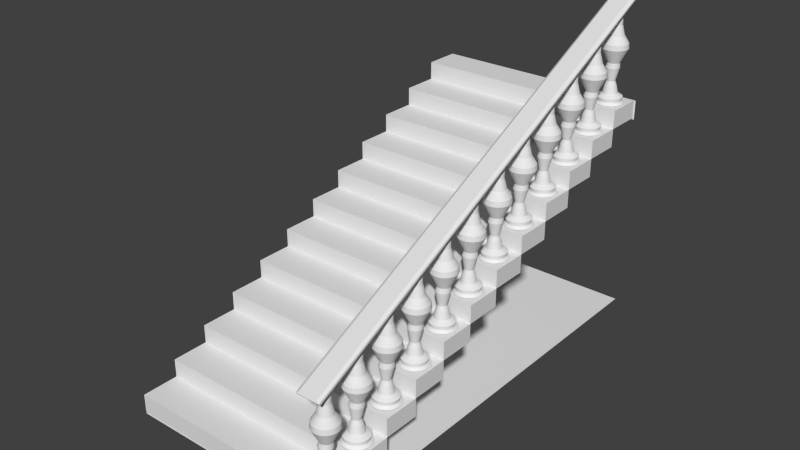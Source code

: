 # Source: stairs.blend  (saved by Blender 2.74.0; exported with 4.5.12 LTS)
import bpy
from mathutils import Matrix  # noqa: F401  (used for matrix-valued properties, if any)

bpy.ops.wm.read_factory_settings(use_empty=True)
scene = bpy.context.scene
scene.name = 'Scene'

# ---- collections
col_collection_1 = bpy.data.collections.new('Collection 1'); scene.collection.children.link(col_collection_1)

# ---- materials (node trees are filled in below, after node groups)
mat_material_002 = bpy.data.materials.new('Material.002')
mat_material_002.alpha_threshold = 0.0
mat_material_002.use_transparent_shadow = False
mat_material_002.roughness = 0.5
mat_material_002.line_color = (0.0, 0.0, 0.0, 1.0)

# ---- material node trees

# ---- world
world_world = bpy.data.worlds.new('World'); scene.world = world_world
world_world.color = (0.05088, 0.05088, 0.05088)
world_world.use_sun_shadow = False
world_world.sun_shadow_jitter_overblur = 0.0
world_world.cycles.sampling_method = 'MANUAL'
world_world.cycles.sample_map_resolution = 256

# ---- meshes
me_plane = bpy.data.meshes.new('Plane')
me_plane.from_pydata([(-0.6528, -0.9956, 1.93), (-0.2134, -0.9956, 1.93), (-0.6528, 0.5269, 5.878), (-0.2134, 0.5269, 5.878), (-0.6528, -1.0, 1.962), (-0.2134, -1.0, 1.962), (-0.6528, 0.5269, 5.91), (-0.2134, 0.5269, 5.91), (-0.6002, -0.996, 2.001), (-0.266, -0.996, 2.001), (-0.6002, 0.5232, 5.949), (-0.266, 0.5232, 5.949)], [], [(0, 2, 3, 1), (7, 6, 10, 11), (3, 2, 6, 7), (1, 3, 7, 5), (0, 1, 5, 4), (2, 0, 4, 6), (8, 9, 11, 10), (5, 7, 11, 9), (4, 5, 9, 8), (6, 4, 8, 10)])
me_plane.use_remesh_preserve_volume = False
me_plane.use_remesh_preserve_attributes = False
me_plane.use_mirror_vertex_groups = False
me_plane.update()
me_circle_004 = bpy.data.meshes.new('Circle.004')
me_circle_004.from_pydata([(0.0, 1.13, 0.0), (-0.1951, 1.111, 0.0), (-0.3827, 1.054, 0.0), (-0.5556, 0.9615, 0.0), (-0.7071, 0.8371, 0.0), (-0.8315, 0.6856, 0.0), (-0.9239, 0.5127, 0.0), (-0.9808, 0.3251, 0.0), (-1.0, 0.13, 0.0), (-0.9808, -0.06508, 0.0), (-0.9239, -0.2527, 0.0), (-0.8315, -0.4256, 0.0), (-0.7071, -0.5771, 0.0), (-0.5556, -0.7015, 0.0), (-0.3827, -0.7939, 0.0), (-0.1951, -0.8508, 0.0), (3.258e-07, -0.87, 0.0), (0.1951, -0.8508, 0.0), (0.3827, -0.7939, 0.0), (0.5556, -0.7015, 0.0), (0.7071, -0.5771, 0.0), (0.8315, -0.4256, 0.0), (0.9239, -0.2527, 0.0), (0.9808, -0.06508, 0.0), (1.0, 0.13, 0.0), (0.9808, 0.3251, 0.0), (0.9239, 0.5127, 0.0), (0.8315, 0.6856, 0.0), (0.7071, 0.8371, 0.0), (0.5556, 0.9615, 0.0), (0.3827, 1.054, 0.0), (0.1951, 1.111, 0.0), (-1.98e-08, 0.9633, 0.1676), (-0.1626, 0.9472, 0.1676), (-0.3189, 0.8998, 0.1676), (-0.4629, 0.8228, 0.1676), (-0.5892, 0.7192, 0.1676), (-0.6928, 0.5929, 0.1676), (-0.7698, 0.4489, 0.1676), (-0.8172, 0.2926, 0.1676), (-0.8332, 0.13, 0.1676), (-0.8172, -0.03255, 0.1676), (-0.7698, -0.1889, 0.1676), (-0.6928, -0.3329, 0.1676), (-0.5892, -0.4592, 0.1676), (-0.4629, -0.5628, 0.1676), (-0.3189, -0.6398, 0.1676), (-0.1626, -0.6872, 0.1676), (2.517e-07, -0.7032, 0.1676), (0.1626, -0.6872, 0.1676), (0.3189, -0.6398, 0.1676), (0.4629, -0.5628, 0.1676), (0.5892, -0.4592, 0.1676), (0.6928, -0.3329, 0.1676), (0.7698, -0.1889, 0.1676), (0.8172, -0.03255, 0.1676), (0.8332, 0.13, 0.1676), (0.8172, 0.2926, 0.1676), (0.7698, 0.4489, 0.1676), (0.6928, 0.5929, 0.1676), (0.5892, 0.7192, 0.1676), (0.4629, 0.8228, 0.1676), (0.3189, 0.8998, 0.1676), (0.1626, 0.9472, 0.1676), (-8.954e-09, 1.011, 0.4378), (-0.1719, 0.9944, 0.4378), (-0.3373, 0.9442, 0.4378), (-0.4896, 0.8628, 0.4378), (-0.6232, 0.7532, 0.4378), (-0.7328, 0.6196, 0.4378), (-0.8142, 0.4673, 0.4378), (-0.8644, 0.3019, 0.4378), (-0.8813, 0.13, 0.4378), (-0.8644, -0.04192, 0.4378), (-0.8142, -0.2072, 0.4378), (-0.7328, -0.3596, 0.4378), (-0.6232, -0.4932, 0.4378), (-0.4896, -0.6028, 0.4378), (-0.3373, -0.6842, 0.4378), (-0.1719, -0.7344, 0.4378), (2.782e-07, -0.7513, 0.4378), (0.1719, -0.7344, 0.4378), (0.3373, -0.6842, 0.4378), (0.4896, -0.6028, 0.4378), (0.6232, -0.4932, 0.4378), (0.7328, -0.3596, 0.4378), (0.8142, -0.2072, 0.4378), (0.8644, -0.04192, 0.4378), (0.8813, 0.13, 0.4378), (0.8644, 0.3019, 0.4378), (0.8142, 0.4673, 0.4378), (0.7328, 0.6196, 0.4378), (0.6232, 0.7532, 0.4378), (0.4896, 0.8628, 0.4378), (0.3373, 0.9442, 0.4378), (0.1719, 0.9944, 0.4378), (-6.062e-08, 0.6669, 0.6597), (-0.1047, 0.6566, 0.6597), (-0.2054, 0.626, 0.6597), (-0.2983, 0.5764, 0.6597), (-0.3796, 0.5096, 0.6597), (-0.4464, 0.4283, 0.6597), (-0.496, 0.3355, 0.6597), (-0.5265, 0.2347, 0.6597), (-0.5369, 0.13, 0.6597), (-0.5265, 0.02528, 0.6597), (-0.496, -0.07543, 0.6597), (-0.4464, -0.1682, 0.6597), (-0.3796, -0.2496, 0.6597), (-0.2983, -0.3164, 0.6597), (-0.2054, -0.366, 0.6597), (-0.1047, -0.3965, 0.6597), (1.143e-07, -0.4068, 0.6597), (0.1047, -0.3965, 0.6597), (0.2054, -0.366, 0.6597), (0.2983, -0.3164, 0.6597), (0.3796, -0.2496, 0.6597), (0.4464, -0.1682, 0.6597), (0.496, -0.07543, 0.6597), (0.5265, 0.02528, 0.6597), (0.5369, 0.13, 0.6597), (0.5265, 0.2347, 0.6597), (0.496, 0.3355, 0.6597), (0.4464, 0.4283, 0.6597), (0.3796, 0.5096, 0.6597), (0.2983, 0.5764, 0.6597), (0.2054, 0.626, 0.6597), (0.1047, 0.6566, 0.6597), (-6.721e-08, 0.5532, 1.177), (-0.08257, 0.5451, 1.177), (-0.162, 0.521, 1.177), (-0.2351, 0.4819, 1.177), (-0.2993, 0.4293, 1.177), (-0.3519, 0.3651, 1.177), (-0.391, 0.292, 1.177), (-0.4151, 0.2126, 1.177), (-0.4232, 0.13, 1.177), (-0.4151, 0.04744, 1.177), (-0.391, -0.03195, 1.177), (-0.3519, -0.1051, 1.177), (-0.2993, -0.1693, 1.177), (-0.2351, -0.2219, 1.177), (-0.162, -0.261, 1.177), (-0.08257, -0.2851, 1.177), (7.069e-08, -0.2932, 1.177), (0.08257, -0.2851, 1.177), (0.162, -0.261, 1.177), (0.2351, -0.2219, 1.177), (0.2993, -0.1693, 1.177), (0.3519, -0.1051, 1.177), (0.391, -0.03195, 1.177), (0.4151, 0.04744, 1.177), (0.4232, 0.13, 1.177), (0.4151, 0.2126, 1.177), (0.391, 0.292, 1.177), (0.3519, 0.3651, 1.177), (0.2993, 0.4293, 1.177), (0.2351, 0.4819, 1.177), (0.162, 0.521, 1.177), (0.08257, 0.5451, 1.177), (-1.087e-07, 0.4238, 1.521), (-0.05731, 0.4182, 1.521), (-0.1124, 0.4014, 1.521), (-0.1632, 0.3743, 1.521), (-0.2077, 0.3377, 1.521), (-0.2443, 0.2932, 1.521), (-0.2714, 0.2424, 1.521), (-0.2881, 0.1873, 1.521), (-0.2938, 0.13, 1.521), (-0.2881, 0.0727, 1.521), (-0.2714, 0.01759, 1.521), (-0.2443, -0.03321, 1.521), (-0.2077, -0.07773, 1.521), (-0.1632, -0.1143, 1.521), (-0.1124, -0.1414, 1.521), (-0.05731, -0.1581, 1.521), (-1.293e-08, -0.1638, 1.521), (0.05731, -0.1581, 1.521), (0.1124, -0.1414, 1.521), (0.1632, -0.1143, 1.521), (0.2077, -0.07773, 1.521), (0.2443, -0.03321, 1.521), (0.2714, 0.01759, 1.521), (0.2881, 0.0727, 1.521), (0.2938, 0.13, 1.521), (0.2881, 0.1873, 1.521), (0.2714, 0.2424, 1.521), (0.2443, 0.2932, 1.521), (0.2077, 0.3377, 1.521), (0.1632, 0.3743, 1.521), (0.1124, 0.4014, 1.521), (0.05731, 0.4182, 1.521), (0.03903, 0.6298, 2.468), (-0.05732, 0.6203, 2.468), (-0.15, 0.5922, 2.468), (-0.2353, 0.5466, 2.468), (-0.3102, 0.4852, 2.468), (-0.3716, 0.4103, 2.468), (-0.4172, 0.325, 2.468), (-0.4453, 0.2323, 2.468), (-0.4548, 0.136, 2.468), (-0.4453, 0.03961, 2.468), (-0.4172, -0.05303, 2.468), (-0.3716, -0.1384, 2.468), (-0.3102, -0.2133, 2.468), (-0.2353, -0.2747, 2.468), (-0.15, -0.3203, 2.468), (-0.05732, -0.3484, 2.468), (0.03903, -0.3579, 2.468), (0.1354, -0.3484, 2.468), (0.228, -0.3203, 2.468), (0.3134, -0.2747, 2.468), (0.3882, -0.2133, 2.468), (0.4497, -0.1384, 2.468), (0.4953, -0.05303, 2.468), (0.5234, 0.03961, 2.468), (0.5329, 0.136, 2.468), (0.5234, 0.2323, 2.468), (0.4953, 0.325, 2.468), (0.4497, 0.4103, 2.468), (0.3882, 0.4852, 2.468), (0.3134, 0.5466, 2.468), (0.228, 0.5922, 2.468), (0.1354, 0.6203, 2.468), (0.09107, 0.5649, 2.821), (0.008944, 0.5568, 2.821), (-0.07003, 0.5328, 2.821), (-0.1428, 0.4939, 2.821), (-0.2066, 0.4416, 2.821), (-0.259, 0.3778, 2.821), (-0.2979, 0.305, 2.821), (-0.3218, 0.226, 2.821), (-0.3299, 0.1439, 2.821), (-0.3218, 0.06176, 2.821), (-0.2979, -0.01721, 2.821), (-0.259, -0.08999, 2.821), (-0.2066, -0.1538, 2.821), (-0.1428, -0.2061, 2.821), (-0.07003, -0.245, 2.821), (0.008944, -0.269, 2.821), (0.09107, -0.2771, 2.821), (0.1732, -0.269, 2.821), (0.2522, -0.245, 2.821), (0.325, -0.2061, 2.821), (0.3887, -0.1538, 2.821), (0.4411, -0.08999, 2.821), (0.48, -0.01721, 2.821), (0.504, 0.06176, 2.821), (0.512, 0.1439, 2.821), (0.504, 0.226, 2.821), (0.48, 0.305, 2.821), (0.4411, 0.3778, 2.821), (0.3887, 0.4416, 2.821), (0.325, 0.4939, 2.821), (0.2522, 0.5328, 2.821), (0.1732, 0.5568, 2.821), (0.09107, 1.064, 3.83), (-0.08845, 1.046, 3.83), (-0.2611, 0.994, 3.83), (-0.4202, 0.909, 3.83), (-0.5596, 0.7946, 3.83), (-0.674, 0.6551, 3.83), (-0.7591, 0.496, 3.83), (-0.8114, 0.3234, 3.83), (-0.8291, 0.1439, 3.83), (-0.8114, -0.03563, 3.83), (-0.7591, -0.2083, 3.83), (-0.674, -0.3673, 3.83), (-0.5596, -0.5068, 3.83), (-0.4202, -0.6212, 3.83), (-0.2611, -0.7063, 3.83), (-0.08845, -0.7586, 3.83), (0.09107, -0.7763, 3.83), (0.2706, -0.7586, 3.83), (0.4432, -0.7063, 3.83), (0.6023, -0.6212, 3.83), (0.7418, -0.5068, 3.83), (0.8562, -0.3673, 3.83), (0.9412, -0.2083, 3.83), (0.9936, -0.03563, 3.83), (1.011, 0.1439, 3.83), (0.9936, 0.3234, 3.83), (0.9412, 0.496, 3.83), (0.8562, 0.6551, 3.83), (0.7417, 0.7946, 3.83), (0.6023, 0.909, 3.83), (0.4432, 0.994, 3.83), (0.2706, 1.046, 3.83), (0.09107, 1.023, 4.187), (-0.08039, 1.006, 4.187), (-0.2453, 0.9559, 4.187), (-0.3972, 0.8746, 4.187), (-0.5304, 0.7653, 4.187), (-0.6397, 0.6322, 4.187), (-0.7209, 0.4802, 4.187), (-0.7709, 0.3153, 4.187), (-0.7878, 0.1439, 4.187), (-0.7709, -0.02757, 4.187), (-0.7209, -0.1924, 4.187), (-0.6397, -0.3444, 4.187), (-0.5304, -0.4776, 4.187), (-0.3972, -0.5869, 4.187), (-0.2453, -0.6681, 4.187), (-0.08039, -0.7181, 4.187), (0.09107, -0.735, 4.187), (0.2625, -0.7181, 4.187), (0.4274, -0.6681, 4.187), (0.5794, -0.5869, 4.187), (0.7125, -0.4776, 4.187), (0.8218, -0.3444, 4.187), (0.903, -0.1924, 4.187), (0.9531, -0.02757, 4.187), (0.9699, 0.1439, 4.187), (0.9531, 0.3153, 4.187), (0.903, 0.4802, 4.187), (0.8218, 0.6322, 4.187), (0.7125, 0.7653, 4.187), (0.5793, 0.8746, 4.187), (0.4274, 0.9559, 4.187), (0.2625, 1.006, 4.187), (0.09107, 0.6965, 4.707), (-0.01673, 0.6858, 4.707), (-0.1204, 0.6544, 4.707), (-0.2159, 0.6033, 4.707), (-0.2997, 0.5346, 4.707), (-0.3684, 0.4509, 4.707), (-0.4194, 0.3553, 4.707), (-0.4509, 0.2517, 4.707), (-0.4615, 0.1439, 4.707), (-0.4509, 0.03609, 4.707), (-0.4194, -0.06757, 4.707), (-0.3684, -0.1631, 4.707), (-0.2997, -0.2468, 4.707), (-0.2159, -0.3156, 4.707), (-0.1204, -0.3666, 4.707), (-0.01673, -0.3981, 4.707), (0.09107, -0.4087, 4.707), (0.1989, -0.3981, 4.707), (0.3025, -0.3666, 4.707), (0.3981, -0.3156, 4.707), (0.4818, -0.2468, 4.707), (0.5505, -0.1631, 4.707), (0.6016, -0.06757, 4.707), (0.633, 0.03609, 4.707), (0.6436, 0.1439, 4.707), (0.633, 0.2517, 4.707), (0.6016, 0.3553, 4.707), (0.5505, 0.4509, 4.707), (0.4818, 0.5346, 4.707), (0.3981, 0.6033, 4.707), (0.3025, 0.6544, 4.707), (0.1989, 0.6858, 4.707), (0.09107, 0.5153, 5.42), (0.01861, 0.5082, 5.42), (-0.05106, 0.487, 5.42), (-0.1153, 0.4527, 5.42), (-0.1716, 0.4065, 5.42), (-0.2177, 0.3502, 5.42), (-0.2521, 0.286, 5.42), (-0.2732, 0.2163, 5.42), (-0.2803, 0.1439, 5.42), (-0.2732, 0.07143, 5.42), (-0.2521, 0.001755, 5.42), (-0.2177, -0.06246, 5.42), (-0.1716, -0.1187, 5.42), (-0.1153, -0.1649, 5.42), (-0.05106, -0.1993, 5.42), (0.01861, -0.2204, 5.42), (0.09107, -0.2275, 5.42), (0.1635, -0.2204, 5.42), (0.2332, -0.1993, 5.42), (0.2974, -0.1649, 5.42), (0.3537, -0.1187, 5.42), (0.3999, -0.06246, 5.42), (0.4342, 0.001756, 5.42), (0.4553, 0.07143, 5.42), (0.4625, 0.1439, 5.42), (0.4553, 0.2163, 5.42), (0.4342, 0.286, 5.42), (0.3999, 0.3502, 5.42), (0.3537, 0.4065, 5.42), (0.2974, 0.4527, 5.42), (0.2332, 0.487, 5.42), (0.1635, 0.5082, 5.42), (0.08147, 0.5134, 6.003), (0.009008, 0.5063, 6.003), (-0.06067, 0.4851, 6.003), (-0.1249, 0.4508, 6.003), (-0.1812, 0.4046, 6.003), (-0.2274, 0.3484, 6.003), (-0.2617, 0.2841, 6.003), (-0.2828, 0.2145, 6.003), (-0.2899, 0.142, 6.003), (-0.2828, 0.06955, 6.003), (-0.2617, -0.0001234, 6.003), (-0.2274, -0.06434, 6.003), (-0.1812, -0.1206, 6.003), (-0.1249, -0.1668, 6.003), (-0.06067, -0.2011, 6.003), (0.009008, -0.2223, 6.003), (0.08147, -0.2294, 6.003), (0.1539, -0.2223, 6.003), (0.2236, -0.2011, 6.003), (0.2878, -0.1668, 6.003), (0.3441, -0.1206, 6.003), (0.3903, -0.06434, 6.003), (0.4246, -0.0001232, 6.003), (0.4457, 0.06955, 6.003), (0.4529, 0.142, 6.003), (0.4457, 0.2145, 6.003), (0.4246, 0.2841, 6.003), (0.3903, 0.3484, 6.003), (0.3441, 0.4046, 6.003), (0.2878, 0.4508, 6.003), (0.2236, 0.4852, 6.003), (0.1539, 0.5063, 6.003), (0.08147, 0.8153, 6.752), (-0.04144, 0.8041, 6.747), (-0.1596, 0.7708, 6.734), (-0.2685, 0.7166, 6.712), (-0.364, 0.6438, 6.684), (-0.4424, 0.555, 6.649), (-0.5006, 0.4537, 6.608), (-0.5364, 0.3438, 6.565), (-0.5485, 0.2295, 6.52), (-0.5364, 0.1152, 6.475), (-0.5006, 0.005289, 6.431), (-0.4424, -0.096, 6.391), (-0.364, -0.1848, 6.356), (-0.2685, -0.2576, 6.327), (-0.1596, -0.3118, 6.306), (-0.04144, -0.3451, 6.293), (0.08147, -0.3564, 6.288), (0.2044, -0.3451, 6.293), (0.3226, -0.3118, 6.306), (0.4315, -0.2576, 6.327), (0.5269, -0.1848, 6.356), (0.6053, -0.096, 6.391), (0.6635, 0.005289, 6.431), (0.6994, 0.1152, 6.475), (0.7115, 0.2295, 6.52), (0.6994, 0.3438, 6.565), (0.6635, 0.4537, 6.609), (0.6053, 0.555, 6.649), (0.5269, 0.6438, 6.684), (0.4315, 0.7166, 6.712), (0.3226, 0.7708, 6.734), (0.2044, 0.8041, 6.747), (0.08147, 0.8694, 7.209), (-0.06586, 0.8561, 7.203), (-0.2075, 0.8168, 7.186), (-0.3381, 0.7528, 7.158), (-0.4525, 0.6668, 7.12), (-0.5464, 0.562, 7.074), (-0.6162, 0.4424, 7.022), (-0.6592, 0.3127, 6.965), (-0.6737, 0.1777, 6.906), (-0.6592, 0.04278, 6.847), (-0.6162, -0.08698, 6.79), (-0.5464, -0.2066, 6.738), (-0.4525, -0.3114, 6.692), (-0.3381, -0.3974, 6.654), (-0.2075, -0.4613, 6.626), (-0.06586, -0.5007, 6.609), (0.08147, -0.514, 6.603), (0.2288, -0.5007, 6.609), (0.3705, -0.4613, 6.626), (0.501, -0.3974, 6.654), (0.6154, -0.3114, 6.692), (0.7094, -0.2066, 6.738), (0.7791, -0.08698, 6.79), (0.8221, 0.04278, 6.847), (0.8366, 0.1777, 6.906), (0.8221, 0.3127, 6.965), (0.7791, 0.4424, 7.022), (0.7094, 0.562, 7.074), (0.6154, 0.6668, 7.12), (0.501, 0.7528, 7.158), (0.3705, 0.8168, 7.186), (0.2288, 0.8561, 7.203)], [], [(28, 27, 59, 60), (17, 16, 48, 49), (6, 5, 37, 38), (26, 25, 57, 58), (4, 3, 35, 36), (15, 14, 46, 47), (24, 23, 55, 56), (2, 1, 33, 34), (13, 12, 44, 45), (22, 21, 53, 54), (11, 10, 42, 43), (31, 30, 62, 63), (20, 19, 51, 52), (9, 8, 40, 41), (29, 28, 60, 61), (18, 17, 49, 50), (7, 6, 38, 39), (27, 26, 58, 59), (5, 4, 36, 37), (16, 15, 47, 48), (25, 24, 56, 57), (3, 2, 34, 35), (14, 13, 45, 46), (23, 22, 54, 55), (1, 0, 32, 33), (12, 11, 43, 44), (0, 31, 63, 32), (21, 20, 52, 53), (10, 9, 41, 42), (30, 29, 61, 62), (19, 18, 50, 51), (8, 7, 39, 40), (61, 60, 92, 93), (50, 49, 81, 82), (39, 38, 70, 71), (59, 58, 90, 91), (37, 36, 68, 69), (48, 47, 79, 80), (57, 56, 88, 89), (35, 34, 66, 67), (46, 45, 77, 78), (55, 54, 86, 87), (33, 32, 64, 65), (44, 43, 75, 76), (32, 63, 95, 64), (53, 52, 84, 85), (42, 41, 73, 74), (62, 61, 93, 94), (51, 50, 82, 83), (40, 39, 71, 72), (60, 59, 91, 92), (49, 48, 80, 81), (38, 37, 69, 70), (58, 57, 89, 90), (36, 35, 67, 68), (47, 46, 78, 79), (56, 55, 87, 88), (34, 33, 65, 66), (45, 44, 76, 77), (54, 53, 85, 86), (43, 42, 74, 75), (63, 62, 94, 95), (52, 51, 83, 84), (41, 40, 72, 73), (95, 94, 126, 127), (84, 83, 115, 116), (73, 72, 104, 105), (93, 92, 124, 125), (82, 81, 113, 114), (71, 70, 102, 103), (91, 90, 122, 123), (69, 68, 100, 101), (80, 79, 111, 112), (89, 88, 120, 121), (67, 66, 98, 99), (78, 77, 109, 110), (87, 86, 118, 119), (65, 64, 96, 97), (76, 75, 107, 108), (64, 95, 127, 96), (85, 84, 116, 117), (74, 73, 105, 106), (94, 93, 125, 126), (83, 82, 114, 115), (72, 71, 103, 104), (92, 91, 123, 124), (81, 80, 112, 113), (70, 69, 101, 102), (90, 89, 121, 122), (68, 67, 99, 100), (79, 78, 110, 111), (88, 87, 119, 120), (66, 65, 97, 98), (77, 76, 108, 109), (86, 85, 117, 118), (75, 74, 106, 107), (118, 117, 149, 150), (107, 106, 138, 139), (127, 126, 158, 159), (116, 115, 147, 148), (105, 104, 136, 137), (125, 124, 156, 157), (114, 113, 145, 146), (103, 102, 134, 135), (123, 122, 154, 155), (101, 100, 132, 133), (112, 111, 143, 144), (121, 120, 152, 153), (99, 98, 130, 131), (110, 109, 141, 142), (119, 118, 150, 151), (97, 96, 128, 129), (108, 107, 139, 140), (96, 127, 159, 128), (117, 116, 148, 149), (106, 105, 137, 138), (126, 125, 157, 158), (115, 114, 146, 147), (104, 103, 135, 136), (124, 123, 155, 156), (113, 112, 144, 145), (102, 101, 133, 134), (122, 121, 153, 154), (100, 99, 131, 132), (111, 110, 142, 143), (120, 119, 151, 152), (98, 97, 129, 130), (109, 108, 140, 141), (152, 151, 183, 184), (130, 129, 161, 162), (141, 140, 172, 173), (150, 149, 181, 182), (139, 138, 170, 171), (159, 158, 190, 191), (148, 147, 179, 180), (137, 136, 168, 169), (157, 156, 188, 189), (146, 145, 177, 178), (135, 134, 166, 167), (155, 154, 186, 187), (133, 132, 164, 165), (144, 143, 175, 176), (153, 152, 184, 185), (131, 130, 162, 163), (142, 141, 173, 174), (151, 150, 182, 183), (129, 128, 160, 161), (140, 139, 171, 172), (128, 159, 191, 160), (149, 148, 180, 181), (138, 137, 169, 170), (158, 157, 189, 190), (147, 146, 178, 179), (136, 135, 167, 168), (156, 155, 187, 188), (145, 144, 176, 177), (134, 133, 165, 166), (154, 153, 185, 186), (132, 131, 163, 164), (143, 142, 174, 175), (186, 185, 217, 218), (164, 163, 195, 196), (175, 174, 206, 207), (184, 183, 215, 216), (162, 161, 193, 194), (173, 172, 204, 205), (182, 181, 213, 214), (171, 170, 202, 203), (191, 190, 222, 223), (180, 179, 211, 212), (169, 168, 200, 201), (189, 188, 220, 221), (178, 177, 209, 210), (167, 166, 198, 199), (187, 186, 218, 219), (165, 164, 196, 197), (176, 175, 207, 208), (185, 184, 216, 217), (163, 162, 194, 195), (174, 173, 205, 206), (183, 182, 214, 215), (161, 160, 192, 193), (172, 171, 203, 204), (160, 191, 223, 192), (181, 180, 212, 213), (170, 169, 201, 202), (190, 189, 221, 222), (179, 178, 210, 211), (168, 167, 199, 200), (188, 187, 219, 220), (177, 176, 208, 209), (166, 165, 197, 198), (220, 219, 251, 252), (209, 208, 240, 241), (198, 197, 229, 230), (218, 217, 249, 250), (196, 195, 227, 228), (207, 206, 238, 239), (216, 215, 247, 248), (194, 193, 225, 226), (205, 204, 236, 237), (214, 213, 245, 246), (203, 202, 234, 235), (223, 222, 254, 255), (212, 211, 243, 244), (201, 200, 232, 233), (221, 220, 252, 253), (210, 209, 241, 242), (199, 198, 230, 231), (219, 218, 250, 251), (197, 196, 228, 229), (208, 207, 239, 240), (217, 216, 248, 249), (195, 194, 226, 227), (206, 205, 237, 238), (215, 214, 246, 247), (193, 192, 224, 225), (204, 203, 235, 236), (192, 223, 255, 224), (213, 212, 244, 245), (202, 201, 233, 234), (222, 221, 253, 254), (211, 210, 242, 243), (200, 199, 231, 232), (254, 253, 285, 286), (243, 242, 274, 275), (232, 231, 263, 264), (252, 251, 283, 284), (241, 240, 272, 273), (230, 229, 261, 262), (250, 249, 281, 282), (228, 227, 259, 260), (239, 238, 270, 271), (248, 247, 279, 280), (226, 225, 257, 258), (237, 236, 268, 269), (246, 245, 277, 278), (235, 234, 266, 267), (255, 254, 286, 287), (244, 243, 275, 276), (233, 232, 264, 265), (253, 252, 284, 285), (242, 241, 273, 274), (231, 230, 262, 263), (251, 250, 282, 283), (229, 228, 260, 261), (240, 239, 271, 272), (249, 248, 280, 281), (227, 226, 258, 259), (238, 237, 269, 270), (247, 246, 278, 279), (225, 224, 256, 257), (236, 235, 267, 268), (224, 255, 287, 256), (245, 244, 276, 277), (234, 233, 265, 266), (256, 287, 319, 288), (277, 276, 308, 309), (266, 265, 297, 298), (286, 285, 317, 318), (275, 274, 306, 307), (264, 263, 295, 296), (284, 283, 315, 316), (273, 272, 304, 305), (262, 261, 293, 294), (282, 281, 313, 314), (260, 259, 291, 292), (271, 270, 302, 303), (280, 279, 311, 312), (258, 257, 289, 290), (269, 268, 300, 301), (278, 277, 309, 310), (267, 266, 298, 299), (287, 286, 318, 319), (276, 275, 307, 308), (265, 264, 296, 297), (285, 284, 316, 317), (274, 273, 305, 306), (263, 262, 294, 295), (283, 282, 314, 315), (261, 260, 292, 293), (272, 271, 303, 304), (281, 280, 312, 313), (259, 258, 290, 291), (270, 269, 301, 302), (279, 278, 310, 311), (257, 256, 288, 289), (268, 267, 299, 300), (311, 310, 342, 343), (289, 288, 320, 321), (300, 299, 331, 332), (288, 319, 351, 320), (309, 308, 340, 341), (298, 297, 329, 330), (318, 317, 349, 350), (307, 306, 338, 339), (296, 295, 327, 328), (316, 315, 347, 348), (305, 304, 336, 337), (294, 293, 325, 326), (314, 313, 345, 346), (292, 291, 323, 324), (303, 302, 334, 335), (312, 311, 343, 344), (290, 289, 321, 322), (301, 300, 332, 333), (310, 309, 341, 342), (299, 298, 330, 331), (319, 318, 350, 351), (308, 307, 339, 340), (297, 296, 328, 329), (317, 316, 348, 349), (306, 305, 337, 338), (295, 294, 326, 327), (315, 314, 346, 347), (293, 292, 324, 325), (304, 303, 335, 336), (313, 312, 344, 345), (291, 290, 322, 323), (302, 301, 333, 334), (345, 344, 376, 377), (323, 322, 354, 355), (334, 333, 365, 366), (343, 342, 374, 375), (321, 320, 352, 353), (332, 331, 363, 364), (320, 351, 383, 352), (341, 340, 372, 373), (330, 329, 361, 362), (350, 349, 381, 382), (339, 338, 370, 371), (328, 327, 359, 360), (348, 347, 379, 380), (337, 336, 368, 369), (326, 325, 357, 358), (346, 345, 377, 378), (324, 323, 355, 356), (335, 334, 366, 367), (344, 343, 375, 376), (322, 321, 353, 354), (333, 332, 364, 365), (342, 341, 373, 374), (331, 330, 362, 363), (351, 350, 382, 383), (340, 339, 371, 372), (329, 328, 360, 361), (349, 348, 380, 381), (338, 337, 369, 370), (327, 326, 358, 359), (347, 346, 378, 379), (325, 324, 356, 357), (336, 335, 367, 368), (379, 378, 410, 411), (357, 356, 388, 389), (368, 367, 399, 400), (377, 376, 408, 409), (355, 354, 386, 387), (366, 365, 397, 398), (375, 374, 406, 407), (353, 352, 384, 385), (364, 363, 395, 396), (352, 383, 415, 384), (373, 372, 404, 405), (362, 361, 393, 394), (382, 381, 413, 414), (371, 370, 402, 403), (360, 359, 391, 392), (380, 379, 411, 412), (369, 368, 400, 401), (358, 357, 389, 390), (378, 377, 409, 410), (356, 355, 387, 388), (367, 366, 398, 399), (376, 375, 407, 408), (354, 353, 385, 386), (365, 364, 396, 397), (374, 373, 405, 406), (363, 362, 394, 395), (383, 382, 414, 415), (372, 371, 403, 404), (361, 360, 392, 393), (381, 380, 412, 413), (370, 369, 401, 402), (359, 358, 390, 391), (413, 412, 444, 445), (402, 401, 433, 434), (391, 390, 422, 423), (411, 410, 442, 443), (389, 388, 420, 421), (400, 399, 431, 432), (409, 408, 440, 441), (387, 386, 418, 419), (398, 397, 429, 430), (407, 406, 438, 439), (385, 384, 416, 417), (396, 395, 427, 428), (384, 415, 447, 416), (405, 404, 436, 437), (394, 393, 425, 426), (414, 413, 445, 446), (403, 402, 434, 435), (392, 391, 423, 424), (412, 411, 443, 444), (401, 400, 432, 433), (390, 389, 421, 422), (410, 409, 441, 442), (388, 387, 419, 420), (399, 398, 430, 431), (408, 407, 439, 440), (386, 385, 417, 418), (397, 396, 428, 429), (406, 405, 437, 438), (395, 394, 426, 427), (415, 414, 446, 447), (404, 403, 435, 436), (393, 392, 424, 425), (447, 446, 478, 479), (436, 435, 467, 468), (425, 424, 456, 457), (445, 444, 476, 477), (434, 433, 465, 466), (423, 422, 454, 455), (443, 442, 474, 475), (421, 420, 452, 453), (432, 431, 463, 464), (441, 440, 472, 473), (419, 418, 450, 451), (430, 429, 461, 462), (439, 438, 470, 471), (417, 416, 448, 449), (428, 427, 459, 460), (416, 447, 479, 448), (437, 436, 468, 469), (426, 425, 457, 458), (446, 445, 477, 478), (435, 434, 466, 467), (424, 423, 455, 456), (444, 443, 475, 476), (433, 432, 464, 465), (422, 421, 453, 454), (442, 441, 473, 474), (420, 419, 451, 452), (431, 430, 462, 463), (440, 439, 471, 472), (418, 417, 449, 450), (429, 428, 460, 461), (438, 437, 469, 470), (427, 426, 458, 459)])
me_circle_004.use_remesh_preserve_volume = False
me_circle_004.use_remesh_preserve_attributes = False
me_circle_004.use_mirror_vertex_groups = False
me_circle_004.update()
me_cube_003 = bpy.data.meshes.new('Cube.003')
me_cube_003.from_pydata([(-1.0, -6.086, -0.2212), (-1.0, -6.086, 0.1106), (-1.0, -5.42, -0.2212), (-1.0, -5.42, 0.1106), (2.975, -6.086, -0.2212), (2.975, -6.086, 0.1106), (2.975, -5.42, -0.2212), (2.975, -5.42, 0.1106)], [], [(1, 3, 2, 0), (3, 7, 6, 2), (7, 5, 4, 6), (5, 1, 0, 4), (0, 2, 6, 4), (5, 7, 3, 1)])
me_cube_003.use_remesh_preserve_volume = False
me_cube_003.use_remesh_preserve_attributes = False
me_cube_003.use_mirror_vertex_groups = False
me_cube_003.update()
me_cube_002 = bpy.data.meshes.new('Cube.002')
me_cube_002.from_pydata([(3.0, 1.0, -1.0), (3.0, -7.0, -1.0), (-1.0, -7.0, -1.0), (-1.0, 1.0, -1.0), (3.0, 1.0, 2.648), (-1.0, 1.0, 2.648), (-0.887, 1.0, 2.648), (0.9099, 1.0, 2.648), (-1.0, 1.0, 3.0), (0.9099, 1.0, 3.0), (3.0, 1.0, 3.0), (-0.887, 1.0, 3.0)], [], [(1, 2, 3, 0), (7, 4, 10, 9), (6, 7, 9, 11), (5, 6, 11, 8)])
me_cube_002.materials.append(mat_material_002)
me_cube_002.use_remesh_preserve_volume = False
me_cube_002.use_remesh_preserve_attributes = False
me_cube_002.use_mirror_vertex_groups = False
me_cube_002.update()

# ---- objects
ob_plane = bpy.data.objects.new('Plane', me_plane)
ob_sockelf_sse = bpy.data.objects.new('Sockelfüsse', me_circle_004)
ob_stairs = bpy.data.objects.new('Stairs', me_cube_003)
ob_wall = bpy.data.objects.new('Wall', me_cube_002)

# ---- transforms, parenting, visibility, modifiers, constraints
ob_plane.location = (3.118, -1.751, 0.009629)
ob_plane.scale = (1.0, 5.226, 1.0)
ob_plane.lineart.crease_threshold = 0.0
ob_sockelf_sse.location = (2.67, -6.681, 0.3521)
ob_sockelf_sse.scale = (0.2554, 0.2554, 0.2554)
ob_sockelf_sse.lineart.crease_threshold = 0.0
_m = ob_sockelf_sse.modifiers.new('Array', 'ARRAY')
_m.count = 12
_m.constant_offset_displace = (0.0, 0.0, 0.0)
_m.relative_offset_displace = (-5.96e-08, 1.3, 0.18)
ob_stairs.location = (0.0002328, -0.9094, 0.232)
ob_stairs.lineart.crease_threshold = 0.0
_m = ob_stairs.modifiers.new('Array', 'ARRAY')
_m.count = 12
_m.constant_offset_displace = (0.0, 0.0, 0.0)
_m.relative_offset_displace = (-5.96e-08, 1.0, 1.0)
ob_wall.location = (0.0, 0.0, 0.9864)
ob_wall.lock_rotations_4d = False
ob_wall.empty_display_type = 'ARROWS'
ob_wall.hide_viewport = True
ob_wall.lineart.crease_threshold = 0.0

# ---- collection membership
col_collection_1.objects.link(ob_plane)
col_collection_1.objects.link(ob_sockelf_sse)
col_collection_1.objects.link(ob_stairs)
col_collection_1.objects.link(ob_wall)

# ---- scene / render settings (as saved in the file)
scene.frame_start = 1; scene.frame_end = 250; scene.frame_set(1)
scene.render.engine = 'BLENDER_EEVEE_NEXT'
scene.render.resolution_percentage = 50
scene.render.dither_intensity = 0.0
scene.cycles.use_denoising = False
scene.cycles.samples = 10
scene.cycles.sampling_pattern = 'TABULATED_SOBOL'
scene.cycles.light_sampling_threshold = 0.0
scene.cycles.use_adaptive_sampling = False
scene.cycles.use_light_tree = False
scene.cycles.blur_glossy = 0.0
scene.cycles.pixel_filter_type = 'GAUSSIAN'
scene.cycles.sample_clamp_indirect = 0.0
scene.view_settings.view_transform = 'Standard'
bpy.context.view_layer.update()

# ---- added for rendering (the .blend has no active camera and no usable light): camera, sun
cam_auto = bpy.data.cameras.new('AutoCamera')
cam_auto.lens = 50.0
cam_auto.sensor_width = 36.0
cam_auto.clip_end = 1000.0
ob_auto_camera = bpy.data.objects.new('AutoCamera', cam_auto)
scene.collection.objects.link(ob_auto_camera)
ob_auto_camera.location = (11.4872, -15.5831, 10.8693)
ob_auto_camera.rotation_euler = (1.09748, -7.21219e-08, 0.694738)
scene.camera = ob_auto_camera
light_auto_sun = bpy.data.lights.new('AutoSun', 'SUN')
light_auto_sun.energy = 3.0
light_auto_sun.angle = 0.0523599
ob_auto_sun = bpy.data.objects.new('AutoSun', light_auto_sun)
scene.collection.objects.link(ob_auto_sun)
ob_auto_sun.rotation_euler = (0.872665, 0.174533, 0.523599)
bpy.context.view_layer.update()
